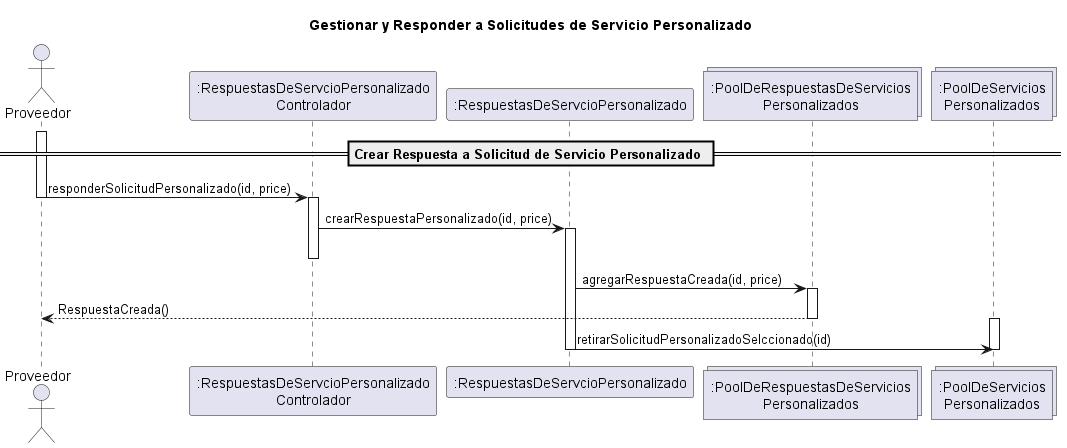

The diagram above was rendered by PlantUML. Its source (embedded in the PNG):
@startuml

title Gestionar y Responder a Solicitudes de Servicio Personalizado

actor Proveedor

participant ":RespuestasDeServcioPersonalizado\nControlador" as Controlador
participant ":RespuestasDeServcioPersonalizado" as Respuesta
collections ":PoolDeRespuestasDeServicios\nPersonalizados" as PoolRespuesta
collections ":PoolDeServicios\nPersonalizados" as PoolServicio


== Crear Respuesta a Solicitud de Servicio Personalizado ==
activate Proveedor
Proveedor -> Controlador : responderSolicitudPersonalizado(id, price)
deactivate Proveedor
activate Controlador
Controlador -> Respuesta : crearRespuestaPersonalizado(id, price)
activate Respuesta
deactivate Controlador
Respuesta -> PoolRespuesta : agregarRespuestaCreada(id, price)
activate PoolRespuesta
PoolRespuesta --> Proveedor : RespuestaCreada()
deactivate PoolRespuesta
activate PoolServicio
Respuesta -> PoolServicio : retirarSolicitudPersonalizadoSelccionado(id)
deactivate Respuesta
deactivate PoolServicio

@enduml